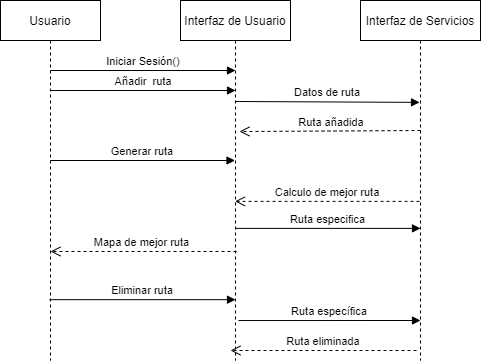

The diagram above was exported from draw.io. Its source (the exported page's mxGraphModel, read from the mxfile embedded in the PNG):
<mxGraphModel dx="868" dy="425" grid="1" gridSize="10" guides="1" tooltips="1" connect="1" arrows="1" fold="1" page="1" pageScale="1" pageWidth="850" pageHeight="1100" math="0" shadow="0">
  <root>
    <mxCell id="0" />
    <mxCell id="1" parent="0" />
    <mxCell id="3nuBFxr9cyL0pnOWT2aG-1" value="Usuario" style="shape=umlLifeline;perimeter=lifelinePerimeter;container=1;collapsible=0;recursiveResize=0;rounded=0;shadow=0;strokeWidth=1;" parent="1" vertex="1">
      <mxGeometry x="120" y="80" width="100" height="360" as="geometry" />
    </mxCell>
    <mxCell id="3nuBFxr9cyL0pnOWT2aG-5" value="Interfaz de Usuario" style="shape=umlLifeline;perimeter=lifelinePerimeter;container=1;collapsible=0;recursiveResize=0;rounded=0;shadow=0;strokeWidth=1;" parent="1" vertex="1">
      <mxGeometry x="300" y="80" width="110" height="360" as="geometry" />
    </mxCell>
    <mxCell id="3nuBFxr9cyL0pnOWT2aG-8" value="Añadir  ruta" style="verticalAlign=bottom;endArrow=block;shadow=0;strokeWidth=1;" parent="1" edge="1">
      <mxGeometry relative="1" as="geometry">
        <mxPoint x="170" y="170" as="sourcePoint" />
        <mxPoint x="355" y="170" as="targetPoint" />
      </mxGeometry>
    </mxCell>
    <mxCell id="_in_BIAU3BoCHn4UjKjg-1" value="Interfaz de Servicios" style="shape=umlLifeline;perimeter=lifelinePerimeter;container=1;collapsible=0;recursiveResize=0;rounded=0;shadow=0;strokeWidth=1;" vertex="1" parent="1">
      <mxGeometry x="480" y="80" width="120" height="360" as="geometry" />
    </mxCell>
    <mxCell id="_in_BIAU3BoCHn4UjKjg-3" value="Ruta añadida" style="verticalAlign=bottom;endArrow=open;dashed=1;endSize=8;shadow=0;strokeWidth=1;entryX=0.536;entryY=0.364;entryDx=0;entryDy=0;entryPerimeter=0;" edge="1" parent="_in_BIAU3BoCHn4UjKjg-1" target="3nuBFxr9cyL0pnOWT2aG-5">
      <mxGeometry x="-0.0218" relative="1" as="geometry">
        <mxPoint x="-110" y="129.99999999999977" as="targetPoint" />
        <mxPoint x="60" y="130" as="sourcePoint" />
        <mxPoint as="offset" />
      </mxGeometry>
    </mxCell>
    <mxCell id="_in_BIAU3BoCHn4UjKjg-8" value="Ruta específica" style="verticalAlign=bottom;endArrow=block;shadow=0;strokeWidth=1;exitX=0.527;exitY=0.889;exitDx=0;exitDy=0;exitPerimeter=0;" edge="1" parent="_in_BIAU3BoCHn4UjKjg-1" source="3nuBFxr9cyL0pnOWT2aG-5">
      <mxGeometry relative="1" as="geometry">
        <mxPoint x="-100" y="320" as="sourcePoint" />
        <mxPoint x="60" y="320" as="targetPoint" />
      </mxGeometry>
    </mxCell>
    <mxCell id="_in_BIAU3BoCHn4UjKjg-9" value="Ruta eliminada" style="verticalAlign=bottom;endArrow=open;dashed=1;endSize=8;shadow=0;strokeWidth=1;" edge="1" parent="_in_BIAU3BoCHn4UjKjg-1">
      <mxGeometry relative="1" as="geometry">
        <mxPoint x="-130" y="350" as="targetPoint" />
        <mxPoint x="56" y="350" as="sourcePoint" />
      </mxGeometry>
    </mxCell>
    <mxCell id="_in_BIAU3BoCHn4UjKjg-2" value="Datos de ruta" style="verticalAlign=bottom;endArrow=block;entryX=0.492;entryY=0.283;shadow=0;strokeWidth=1;entryDx=0;entryDy=0;entryPerimeter=0;" edge="1" parent="1" target="_in_BIAU3BoCHn4UjKjg-1">
      <mxGeometry relative="1" as="geometry">
        <mxPoint x="355" y="181" as="sourcePoint" />
        <mxPoint x="530" y="180.0000000000001" as="targetPoint" />
      </mxGeometry>
    </mxCell>
    <mxCell id="_in_BIAU3BoCHn4UjKjg-4" value="Generar ruta" style="verticalAlign=bottom;endArrow=block;shadow=0;strokeWidth=1;" edge="1" parent="1" target="3nuBFxr9cyL0pnOWT2aG-5">
      <mxGeometry relative="1" as="geometry">
        <mxPoint x="170" y="240" as="sourcePoint" />
        <mxPoint x="340" y="240.0000000000001" as="targetPoint" />
      </mxGeometry>
    </mxCell>
    <mxCell id="_in_BIAU3BoCHn4UjKjg-5" value="Ruta especifica" style="verticalAlign=bottom;endArrow=block;shadow=0;strokeWidth=1;entryX=0.5;entryY=0.633;entryDx=0;entryDy=0;entryPerimeter=0;" edge="1" parent="1" source="3nuBFxr9cyL0pnOWT2aG-5" target="_in_BIAU3BoCHn4UjKjg-1">
      <mxGeometry relative="1" as="geometry">
        <mxPoint x="380" y="270" as="sourcePoint" />
        <mxPoint x="520" y="270" as="targetPoint" />
      </mxGeometry>
    </mxCell>
    <mxCell id="3nuBFxr9cyL0pnOWT2aG-7" value="Calculo de mejor ruta" style="verticalAlign=bottom;endArrow=open;dashed=1;endSize=8;exitX=0.492;exitY=0.558;shadow=0;strokeWidth=1;exitDx=0;exitDy=0;exitPerimeter=0;" parent="1" source="_in_BIAU3BoCHn4UjKjg-1" target="3nuBFxr9cyL0pnOWT2aG-5" edge="1">
      <mxGeometry relative="1" as="geometry">
        <mxPoint x="370" y="299.9999999999998" as="targetPoint" />
        <mxPoint x="540" y="299.9999999999998" as="sourcePoint" />
      </mxGeometry>
    </mxCell>
    <mxCell id="_in_BIAU3BoCHn4UjKjg-6" value="Mapa de mejor ruta " style="verticalAlign=bottom;endArrow=open;dashed=1;endSize=8;shadow=0;strokeWidth=1;" edge="1" parent="1">
      <mxGeometry relative="1" as="geometry">
        <mxPoint x="170" y="331" as="targetPoint" />
        <mxPoint x="356" y="331" as="sourcePoint" />
      </mxGeometry>
    </mxCell>
    <mxCell id="_in_BIAU3BoCHn4UjKjg-7" value="Eliminar ruta" style="verticalAlign=bottom;endArrow=block;shadow=0;strokeWidth=1;entryX=0.5;entryY=0.831;entryDx=0;entryDy=0;entryPerimeter=0;exitX=0.49;exitY=0.831;exitDx=0;exitDy=0;exitPerimeter=0;" edge="1" parent="1" source="3nuBFxr9cyL0pnOWT2aG-1" target="3nuBFxr9cyL0pnOWT2aG-5">
      <mxGeometry relative="1" as="geometry">
        <mxPoint x="190" y="379" as="sourcePoint" />
        <mxPoint x="345" y="380" as="targetPoint" />
      </mxGeometry>
    </mxCell>
    <mxCell id="_in_BIAU3BoCHn4UjKjg-10" value="Iniciar Sesión()" style="verticalAlign=bottom;endArrow=block;shadow=0;strokeWidth=1;" edge="1" parent="1">
      <mxGeometry relative="1" as="geometry">
        <mxPoint x="170" y="150" as="sourcePoint" />
        <mxPoint x="355" y="150" as="targetPoint" />
      </mxGeometry>
    </mxCell>
  </root>
</mxGraphModel>